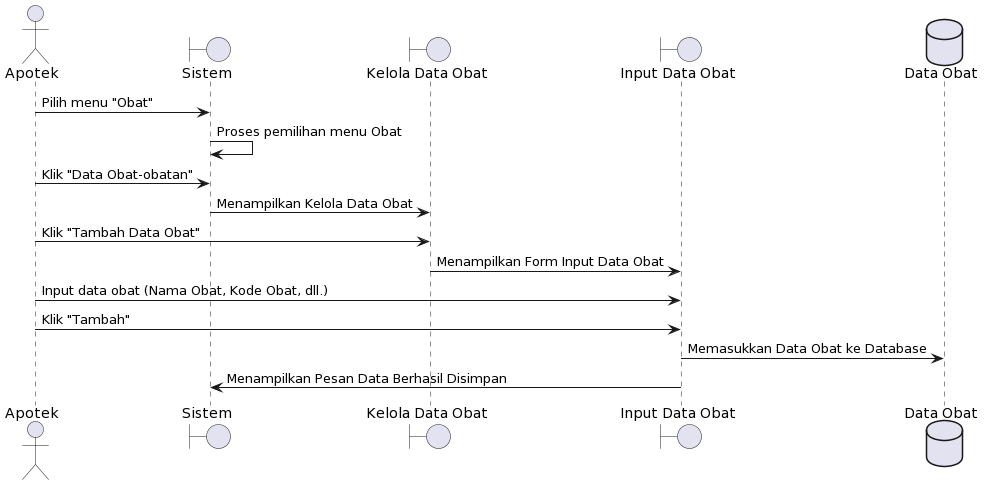

The diagram above was rendered by PlantUML. Its source (embedded in the PNG):
@startuml
actor Apotek as apotek
boundary "Sistem" as sistem
boundary "Kelola Data Obat" as kelolaObat
boundary "Input Data Obat" as inputObat
database "Data Obat" as dataObat

apotek -> sistem: Pilih menu "Obat"
sistem -> sistem: Proses pemilihan menu Obat
apotek -> sistem: Klik "Data Obat-obatan"
sistem -> kelolaObat: Menampilkan Kelola Data Obat
apotek -> kelolaObat: Klik "Tambah Data Obat"
kelolaObat -> inputObat: Menampilkan Form Input Data Obat
apotek -> inputObat: Input data obat (Nama Obat, Kode Obat, dll.)
apotek -> inputObat: Klik "Tambah"
inputObat -> dataObat: Memasukkan Data Obat ke Database
inputObat -> sistem: Menampilkan Pesan Data Berhasil Disimpan
@enduml